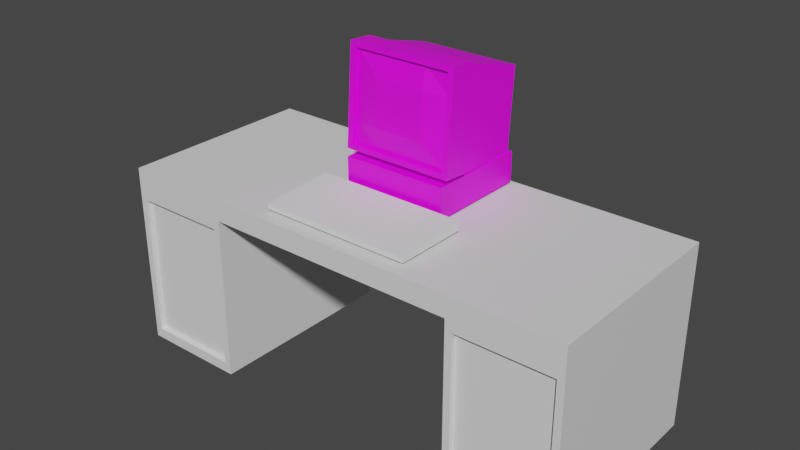 # Source: bureau.blend  (saved by Blender 3.3.6; exported with 4.5.12 LTS)
import bpy
from mathutils import Matrix  # noqa: F401  (used for matrix-valued properties, if any)

bpy.ops.wm.read_factory_settings(use_empty=True)
scene = bpy.context.scene
scene.name = 'Scene'

# ---- collections
col_collection = bpy.data.collections.new('Collection'); scene.collection.children.link(col_collection)

# ---- images (referenced by path relative to the original .blend; pixels are not part of the script)
import os
ASSET_DIR = os.environ.get("B2B_ASSET_DIR", "")  # directory of the original .blend (textures are referenced by path, not embedded)
HERE = os.path.dirname(os.path.abspath(__file__))  # packed textures are extracted next to this script under _unpacked/

def load_image(name, relpath, width, height, colorspace="sRGB"):
    """Load a texture the original file referenced (path relative to the .blend, or extracted next to this script)."""
    p = next((c for c in (os.path.join(HERE, relpath), os.path.join(ASSET_DIR, relpath)) if relpath and os.path.exists(c)), "")
    if p:
        img = bpy.data.images.load(p, check_existing=True)
        img.name = name
    else:  # same state as the original file: an image datablock whose file is absent (Cycles renders it pink)
        img = bpy.data.images.new(name, width, height)
        img.source = "FILE"
        img.filepath = "//" + (relpath or name)
    img.colorspace_settings.name = colorspace
    return img
img_ordi_base_color = load_image('Ordi Base Color', 'ordi.png', 1024, 1024, 'sRGB')

# ---- materials (node trees are filled in below, after node groups)
mat_material = bpy.data.materials.new('Material')
mat_material.alpha_threshold = 0.0
mat_material.use_transparent_shadow = False
mat_material.roughness = 0.5
mat_material.line_color = (0.0, 0.0, 0.0, 1.0)
mat_material_001 = bpy.data.materials.new('Material.001')
mat_material_001.use_transparent_shadow = False

# ---- material node trees
mat_material.use_nodes = True; mat_material.node_tree.nodes.clear()
_N = mat_material.node_tree.nodes; _L = mat_material.node_tree.links
n0 = _N.new('ShaderNodeOutputMaterial'); n0.name = 'Material Output'; n0.location = (300, 300)
n1 = _N.new('ShaderNodeBsdfPrincipled'); n1.name = 'Principled BSDF'; n1.location = (10, 300)
n1.distribution = 'GGX'
n1.subsurface_method = 'RANDOM_WALK_SKIN'
n1.inputs[3].default_value = 1.45
n1.inputs[27].default_value = (0.0, 0.0, 0.0, 1.0)
n1.inputs[28].default_value = 1.0
_L.new(n1.outputs[0], n0.inputs[0])
n0.is_active_output = True
mat_material_001.use_nodes = True; mat_material_001.node_tree.nodes.clear()
_N = mat_material_001.node_tree.nodes; _L = mat_material_001.node_tree.links
n0 = _N.new('ShaderNodeBsdfPrincipled'); n0.name = 'Principled BSDF'; n0.location = (10, 300)
n0.distribution = 'GGX'
n0.subsurface_method = 'RANDOM_WALK_SKIN'
n0.inputs[3].default_value = 1.45
n0.inputs[27].default_value = (0.0, 0.0, 0.0, 1.0)
n0.inputs[28].default_value = 1.0
n1 = _N.new('ShaderNodeOutputMaterial'); n1.name = 'Material Output'; n1.location = (300, 300)
n2 = _N.new('ShaderNodeTexImage'); n2.name = 'Image Texture'; n2.location = (-280, 280)
n2.image = img_ordi_base_color
n2.interpolation = 'Closest'
_L.new(n0.outputs[0], n1.inputs[0])
_L.new(n2.outputs[0], n0.inputs[0])
n1.is_active_output = True

# ---- world
world_world = bpy.data.worlds.new('World'); scene.world = world_world
world_world.use_nodes = True; world_world.node_tree.nodes.clear()
_N = world_world.node_tree.nodes; _L = world_world.node_tree.links
n0 = _N.new('ShaderNodeOutputWorld'); n0.name = 'World Output'; n0.location = (300, 300)
n1 = _N.new('ShaderNodeBackground'); n1.name = 'Background'; n1.location = (10, 300)
n1.inputs[0].default_value = (0.05088, 0.05088, 0.05088, 1.0)
_L.new(n1.outputs[0], n0.inputs[0])
n0.is_active_output = True
world_world.color = (0.05088, 0.05088, 0.05088)
world_world.use_sun_shadow = False
world_world.sun_shadow_jitter_overblur = 0.0

# ---- meshes
me_cube = bpy.data.meshes.new('Cube')
me_cube.from_pydata([(3.0, 1.0, 0.853), (3.0, 1.0, -1.0), (3.0, -1.0, 0.853), (3.0, -1.0, -1.0), (1.337, -1.0, 0.853), (1.622, 1.0, -1.0), (1.337, 1.0, 0.853), (1.622, -1.0, -1.0), (0.0, -1.0, 0.853), (0.0, 1.0, 0.853), (3.0, 1.0, 0.6449), (3.0, -1.0, 0.6449), (1.622, 1.0, 0.6449), (1.622, -1.0, 0.6449), (0.0, 1.0, 0.6449), (0.0, -1.0, 0.6449), (2.912, -0.9519, -0.8948), (2.912, -0.9519, 0.5397), (1.71, -0.9519, -0.8948), (1.71, -0.9519, 0.5397), (1.71, -1.0, 0.5397), (1.71, -1.0, -0.8948), (2.912, -1.0, -0.8948), (2.912, -1.0, 0.5397), (-3.0, 1.0, 0.853), (-3.0, 1.0, -1.0), (-3.0, -1.0, 0.853), (-3.0, -1.0, -1.0), (-1.337, -1.0, 0.853), (-1.622, 1.0, -1.0), (-1.337, 1.0, 0.853), (-1.622, -1.0, -1.0), (-3.0, 1.0, 0.6449), (-3.0, -1.0, 0.6449), (-1.622, 1.0, 0.6449), (-1.622, -1.0, 0.6449), (-2.912, -0.9519, -0.8948), (-2.912, -0.9519, 0.5397), (-1.71, -0.9519, -0.8948), (-1.71, -0.9519, 0.5397), (-1.71, -1.0, 0.5397), (-1.71, -1.0, -0.8948), (-2.912, -1.0, -0.8948), (-2.912, -1.0, 0.5397)], [], [(14, 9, 6, 12), (0, 6, 4, 2), (5, 1, 3, 7), (10, 0, 2, 11), (12, 6, 0, 10), (7, 13, 12, 5), (11, 2, 4, 13), (13, 4, 8, 15), (6, 9, 8, 4), (3, 11, 23, 22), (5, 12, 10, 1), (1, 10, 11, 3), (12, 13, 15, 14), (11, 13, 20, 23), (20, 21, 18, 19), (13, 7, 21, 20), (22, 23, 17, 16), (7, 3, 22, 21), (16, 17, 19, 18), (21, 22, 16, 18), (23, 20, 19, 17), (14, 34, 30, 9), (24, 26, 28, 30), (29, 31, 27, 25), (32, 33, 26, 24), (34, 32, 24, 30), (31, 29, 34, 35), (33, 35, 28, 26), (35, 15, 8, 28), (30, 28, 8, 9), (27, 42, 43, 33), (29, 25, 32, 34), (25, 27, 33, 32), (34, 14, 15, 35), (33, 43, 40, 35), (40, 39, 38, 41), (35, 40, 41, 31), (42, 36, 37, 43), (31, 41, 42, 27), (36, 38, 39, 37), (41, 38, 36, 42), (43, 37, 39, 40)])
_uv = me_cube.uv_layers.new(name='UVMap')
_uv.uv.foreach_set('vector', [0.5806, 0.375, 0.625, 0.375, 0.625, 0.4307, 0.5806, 0.4307, 0.625, 0.5, 0.6943, 0.5, 0.6943, 0.75, 0.625, 0.75, 0.3057, 0.5, 0.375, 0.5, 0.375, 0.75, 0.3057, 0.75, 0.5806, 0.5, 0.625, 0.5, 0.625, 0.75, 0.5806, 0.75, 0.5806, 0.4307, 0.625, 0.4307, 0.625, 0.5, 0.5806, 0.5, 0.375, 0.8193, 0.5806, 0.8193, 0.5806, 0.4307, 0.375, 0.4307, 0.5806, 0.75, 0.625, 0.75, 0.625, 0.8193, 0.5806, 0.8193, 0.5806, 0.8193, 0.625, 0.8193, 0.625, 0.875, 0.5806, 0.875, 0.6943, 0.5, 0.75, 0.5, 0.75, 0.75, 0.6943, 0.75, 0.375, 0.75, 0.5806, 0.75, 0.5806, 0.75, 0.375, 0.75, 0.375, 0.4307, 0.5806, 0.4307, 0.5806, 0.5, 0.375, 0.5, 0.375, 0.5, 0.5806, 0.5, 0.5806, 0.75, 0.375, 0.75, 0.5806, 0.4307, 0.5806, 0.8193, 0.5806, 0.875, 0.5806, 0.375, 0.5806, 0.75, 0.5806, 0.8193, 0.5806, 0.8193, 0.5806, 0.75, 0.5806, 0.8193, 0.375, 0.8193, 0.375, 0.8193, 0.5806, 0.8193, 0.5806, 0.8193, 0.375, 0.8193, 0.375, 0.8193, 0.5806, 0.8193, 0.375, 0.75, 0.5806, 0.75, 0.5806, 0.75, 0.375, 0.75, 0.3057, 0.75, 0.375, 0.75, 0.375, 0.75, 0.3057, 0.75, 0.375, 0.75, 0.5806, 0.75, 0.5806, 0.8193, 0.375, 0.8193, 0.3057, 0.75, 0.375, 0.75, 0.375, 0.75, 0.3057, 0.75, 0.5806, 0.75, 0.5806, 0.8193, 0.5806, 0.8193, 0.5806, 0.75, 0.5806, 0.375, 0.5806, 0.4307, 0.625, 0.4307, 0.625, 0.375, 0.625, 0.5, 0.625, 0.75, 0.6943, 0.75, 0.6943, 0.5, 0.3057, 0.5, 0.3057, 0.75, 0.375, 0.75, 0.375, 0.5, 0.5806, 0.5, 0.5806, 0.75, 0.625, 0.75, 0.625, 0.5, 0.5806, 0.4307, 0.5806, 0.5, 0.625, 0.5, 0.625, 0.4307, 0.375, 0.8193, 0.375, 0.4307, 0.5806, 0.4307, 0.5806, 0.8193, 0.5806, 0.75, 0.5806, 0.8193, 0.625, 0.8193, 0.625, 0.75, 0.5806, 0.8193, 0.5806, 0.875, 0.625, 0.875, 0.625, 0.8193, 0.6943, 0.5, 0.6943, 0.75, 0.75, 0.75, 0.75, 0.5, 0.375, 0.75, 0.375, 0.75, 0.5806, 0.75, 0.5806, 0.75, 0.375, 0.4307, 0.375, 0.5, 0.5806, 0.5, 0.5806, 0.4307, 0.375, 0.5, 0.375, 0.75, 0.5806, 0.75, 0.5806, 0.5, 0.5806, 0.4307, 0.5806, 0.375, 0.5806, 0.875, 0.5806, 0.8193, 0.5806, 0.75, 0.5806, 0.75, 0.5806, 0.8193, 0.5806, 0.8193, 0.5806, 0.8193, 0.5806, 0.8193, 0.375, 0.8193, 0.375, 0.8193, 0.5806, 0.8193, 0.5806, 0.8193, 0.375, 0.8193, 0.375, 0.8193, 0.375, 0.75, 0.375, 0.75, 0.5806, 0.75, 0.5806, 0.75, 0.3057, 0.75, 0.3057, 0.75, 0.375, 0.75, 0.375, 0.75, 0.375, 0.75, 0.375, 0.8193, 0.5806, 0.8193, 0.5806, 0.75, 0.3057, 0.75, 0.3057, 0.75, 0.375, 0.75, 0.375, 0.75, 0.5806, 0.75, 0.5806, 0.75, 0.5806, 0.8193, 0.5806, 0.8193])
me_cube.materials.append(mat_material)
me_cube.use_mirror_vertex_groups = False
me_cube.update()
me_cube_001 = bpy.data.meshes.new('Cube.001')
me_cube_001.from_pydata([(-1.0, -0.5793, -0.14), (-1.0, -0.3423, 1.846), (-1.0, 0.8835, -0.1978), (-1.0, 1.074, 1.396), (1.0, -0.5793, -0.14), (1.0, -0.3423, 1.846), (1.0, 0.8835, -0.1978), (1.0, 1.074, 1.396), (-1.087, -0.6936, -0.2135), (-1.087, -0.436, 1.944), (1.087, -0.436, 1.944), (1.087, -0.6936, -0.2135), (-1.087, -1.23, -0.1495), (-1.087, -0.9727, 2.008), (1.087, -0.9727, 2.008), (1.087, -1.23, -0.1495), (-0.9712, -1.217, -0.03493), (-0.9712, -0.9864, 1.894), (0.9712, -0.9864, 1.894), (0.9712, -1.217, -0.03493), (-0.9712, -1.141, -0.04399), (-0.9712, -0.9105, 1.885), (0.9712, -0.9105, 1.885), (0.9712, -1.141, -0.04399), (-0.9712, -1.026, 0.9204), (0.9712, -1.026, 0.9204), (0.0, -1.141, -0.04399), (0.0, -0.9105, 1.885), (0.0, -1.109, 0.9304), (-0.9712, -0.968, 1.403), (0.9712, -1.083, 0.4382), (0.4856, -1.141, -0.04399), (-0.4856, -0.9105, 1.885), (-0.9712, -1.083, 0.4382), (0.9712, -0.968, 1.403), (-0.4856, -1.141, -0.04399), (0.4856, -0.9105, 1.885), (-0.4856, -1.109, 0.9304), (0.4856, -1.109, 0.9304), (0.0, -1.167, 0.4482), (0.0, -1.052, 1.413), (0.4856, -1.052, 1.413), (0.4856, -1.167, 0.4482), (-0.4856, -1.167, 0.4482), (-0.4856, -1.052, 1.413), (-1.0, 0.8835, -0.3624), (-1.0, -0.5793, -0.3046), (1.0, 0.8835, -0.3624), (1.0, -0.5793, -0.3046), (-1.026, 0.9803, -0.3914), (-1.026, -1.312, -0.2756), (1.026, 0.9803, -0.3914), (1.026, -1.312, -0.2756), (-1.026, 0.9537, -1.063), (-1.026, -1.338, -0.947), (1.026, 0.9537, -1.063), (1.026, -1.338, -0.947)], [], [(0, 1, 3, 2), (2, 3, 7, 6), (6, 7, 5, 4), (0, 4, 11, 8), (2, 6, 47, 45), (7, 3, 1, 5), (10, 9, 13, 14), (5, 1, 9, 10), (4, 5, 10, 11), (1, 0, 8, 9), (15, 14, 18, 19), (11, 10, 14, 15), (8, 11, 15, 12), (9, 8, 12, 13), (16, 19, 23, 31, 26, 35, 20), (12, 15, 19, 16), (13, 12, 16, 17), (14, 13, 17, 18), (44, 32, 21, 29), (17, 16, 20, 33, 24, 29, 21), (18, 17, 21, 32, 27, 36, 22), (19, 18, 22, 34, 25, 30, 23), (43, 37, 24, 33), (42, 38, 28, 39), (41, 36, 27, 40), (38, 41, 40, 28), (25, 34, 41, 38), (34, 22, 36, 41), (31, 42, 39, 26), (23, 30, 42, 31), (30, 25, 38, 42), (35, 43, 33, 20), (26, 39, 43, 35), (39, 28, 37, 43), (37, 44, 29, 24), (28, 40, 44, 37), (40, 27, 32, 44), (48, 46, 50, 52), (0, 2, 45, 46), (6, 4, 48, 47), (4, 0, 46, 48), (51, 52, 56, 55), (45, 47, 51, 49), (47, 48, 52, 51), (46, 45, 49, 50), (53, 55, 56, 54), (50, 49, 53, 54), (52, 50, 54, 56), (49, 51, 55, 53)])
_uv = me_cube_001.uv_layers.new(name='UVMap')
_uv.uv.foreach_set('vector', [0.375, 0.0, 0.625, 0.0, 0.625, 0.25, 0.375, 0.25, 0.375, 0.25, 0.625, 0.25, 0.625, 0.5, 0.375, 0.5, 0.375, 0.5, 0.625, 0.5, 0.625, 0.75, 0.375, 0.75, 0.125, 0.75, 0.375, 0.75, 0.375, 0.75, 0.125, 0.75, 0.375, 0.25, 0.375, 0.5, 0.375, 0.5, 0.375, 0.25, 0.625, 0.5, 0.875, 0.5, 0.875, 0.75, 0.625, 0.75, 0.625, 0.75, 0.875, 0.75, 0.875, 0.75, 0.625, 0.75, 0.625, 0.75, 0.875, 0.75, 0.875, 0.75, 0.625, 0.75, 0.375, 0.75, 0.625, 0.75, 0.625, 0.75, 0.375, 0.75, 0.625, 0.0, 0.375, 0.0, 0.375, 0.0, 0.625, 0.0, 0.375, 0.75, 0.625, 0.75, 0.625, 0.75, 0.375, 0.75, 0.375, 0.75, 0.625, 0.75, 0.625, 0.75, 0.375, 0.75, 0.125, 0.75, 0.375, 0.75, 0.375, 0.75, 0.125, 0.75, 0.625, 0.0, 0.375, 0.0, 0.375, 0.0, 0.625, 0.0, 0.125, 0.75, 0.375, 0.75, 0.375, 0.75, 0.3125, 0.75, 0.25, 0.75, 0.1875, 0.75, 0.125, 0.75, 0.125, 0.75, 0.375, 0.75, 0.375, 0.75, 0.125, 0.75, 0.625, 0.0, 0.375, 0.0, 0.375, 0.0, 0.625, 0.0, 0.625, 0.75, 0.875, 0.75, 0.875, 0.75, 0.625, 0.75, 0.5625, 0.9375, 0.625, 0.9375, 0.625, 1.0, 0.5625, 1.0, 0.625, 0.0, 0.375, 0.0, 0.375, 0.0, 0.4375, 0.0, 0.5, 0.0, 0.5625, 0.0, 0.625, 0.0, 0.625, 0.75, 0.875, 0.75, 0.875, 0.75, 0.8125, 0.75, 0.75, 0.75, 0.6875, 0.75, 0.625, 0.75, 0.375, 0.75, 0.625, 0.75, 0.625, 0.75, 0.5625, 0.75, 0.5, 0.75, 0.4375, 0.75, 0.375, 0.75, 0.4375, 0.9375, 0.5, 0.9375, 0.5, 1.0, 0.4375, 1.0, 0.4375, 0.8125, 0.5, 0.8125, 0.5, 0.875, 0.4375, 0.875, 0.5625, 0.8125, 0.625, 0.8125, 0.625, 0.875, 0.5625, 0.875, 0.5, 0.8125, 0.5625, 0.8125, 0.5625, 0.875, 0.5, 0.875, 0.5, 0.75, 0.5625, 0.75, 0.5625, 0.8125, 0.5, 0.8125, 0.5625, 0.75, 0.625, 0.75, 0.625, 0.8125, 0.5625, 0.8125, 0.375, 0.8125, 0.4375, 0.8125, 0.4375, 0.875, 0.375, 0.875, 0.375, 0.75, 0.4375, 0.75, 0.4375, 0.8125, 0.375, 0.8125, 0.4375, 0.75, 0.5, 0.75, 0.5, 0.8125, 0.4375, 0.8125, 0.375, 0.9375, 0.4375, 0.9375, 0.4375, 1.0, 0.375, 1.0, 0.375, 0.875, 0.4375, 0.875, 0.4375, 0.9375, 0.375, 0.9375, 0.4375, 0.875, 0.5, 0.875, 0.5, 0.9375, 0.4375, 0.9375, 0.5, 0.9375, 0.5625, 0.9375, 0.5625, 1.0, 0.5, 1.0, 0.5, 0.875, 0.5625, 0.875, 0.5625, 0.9375, 0.5, 0.9375, 0.5625, 0.875, 0.625, 0.875, 0.625, 0.9375, 0.5625, 0.9375, 0.375, 0.75, 0.125, 0.75, 0.125, 0.75, 0.375, 0.75, 0.375, 0.0, 0.375, 0.25, 0.375, 0.25, 0.375, 0.0, 0.375, 0.5, 0.375, 0.75, 0.375, 0.75, 0.375, 0.5, 0.375, 0.75, 0.125, 0.75, 0.125, 0.75, 0.375, 0.75, 0.375, 0.5, 0.375, 0.75, 0.375, 0.75, 0.375, 0.5, 0.375, 0.25, 0.375, 0.5, 0.375, 0.5, 0.375, 0.25, 0.375, 0.5, 0.375, 0.75, 0.375, 0.75, 0.375, 0.5, 0.375, 0.0, 0.375, 0.25, 0.375, 0.25, 0.375, 0.0, 0.125, 0.5, 0.375, 0.5, 0.375, 0.75, 0.125, 0.75, 0.375, 0.0, 0.375, 0.25, 0.375, 0.25, 0.375, 0.0, 0.375, 0.75, 0.125, 0.75, 0.125, 0.75, 0.375, 0.75, 0.375, 0.25, 0.375, 0.5, 0.375, 0.5, 0.375, 0.25])
me_cube_001.materials.append(mat_material_001)
me_cube_001.update()
me_cube_002 = bpy.data.meshes.new('Cube.002')
me_cube_002.from_pydata([(-1.0, -1.0, -1.0), (-1.0, -1.0, 0.07138), (-1.0, 1.0, -1.0), (-1.0, 1.0, 1.0), (1.0, -1.0, -1.0), (1.0, -1.0, 0.07138), (1.0, 1.0, -1.0), (1.0, 1.0, 1.0)], [], [(0, 1, 3, 2), (2, 3, 7, 6), (6, 7, 5, 4), (4, 5, 1, 0), (2, 6, 4, 0), (7, 3, 1, 5)])
_uv = me_cube_002.uv_layers.new(name='UVMap')
_uv.uv.foreach_set('vector', [0.375, 0.0, 0.625, 0.0, 0.625, 0.25, 0.375, 0.25, 0.375, 0.25, 0.625, 0.25, 0.625, 0.5, 0.375, 0.5, 0.375, 0.5, 0.625, 0.5, 0.625, 0.75, 0.375, 0.75, 0.375, 0.75, 0.625, 0.75, 0.625, 1.0, 0.375, 1.0, 0.125, 0.5, 0.375, 0.5, 0.375, 0.75, 0.125, 0.75, 0.625, 0.5, 0.875, 0.5, 0.875, 0.75, 0.625, 0.75])
me_cube_002.update()

# ---- objects
ob_bureau_col = bpy.data.objects.new('Bureau-col', me_cube)
ob_ordi_rigid = bpy.data.objects.new('Ordi-rigid', me_cube_001)
ob_clavier_rigid = bpy.data.objects.new('Clavier-rigid', me_cube_002)

# ---- transforms, parenting, visibility, modifiers, constraints
ob_bureau_col.location = (0.0, 0.0, 0.0)
ob_bureau_col.scale = (0.786, 1.0, 1.0)
ob_bureau_col.lock_rotations_4d = False
ob_bureau_col.empty_display_type = 'ARROWS'
ob_bureau_col.lineart.crease_threshold = 0.0
ob_ordi_rigid.location = (0.0, 0.4899, 1.335)
ob_ordi_rigid.rotation_euler = (0.04603, -0.0, 0.0)
ob_ordi_rigid.scale = (0.51, 0.451, 0.451)
ob_clavier_rigid.location = (0.0, -0.5089, 0.9301)
ob_clavier_rigid.scale = (0.753, 0.3611, 0.0486)

# ---- collection membership
col_collection.objects.link(ob_bureau_col)
col_collection.objects.link(ob_ordi_rigid)
col_collection.objects.link(ob_clavier_rigid)

# ---- scene / render settings (as saved in the file)
scene.frame_start = 1; scene.frame_end = 250; scene.frame_set(1)
scene.render.engine = 'BLENDER_EEVEE_NEXT'
scene.cycles.sampling_pattern = 'TABULATED_SOBOL'
scene.cycles.use_light_tree = False
scene.view_settings.view_transform = 'Filmic'
bpy.context.view_layer.update()

# ---- added for rendering (the .blend has no active camera and no usable light): camera, sun
cam_auto = bpy.data.cameras.new('AutoCamera')
cam_auto.lens = 50.0
cam_auto.sensor_width = 36.0
cam_auto.clip_end = 1000.0
ob_auto_camera = bpy.data.objects.new('AutoCamera', cam_auto)
scene.collection.objects.link(ob_auto_camera)
ob_auto_camera.location = (5.61913, -6.74295, 5.12652)
ob_auto_camera.rotation_euler = (1.09748, -7.21219e-08, 0.694738)
scene.camera = ob_auto_camera
light_auto_sun = bpy.data.lights.new('AutoSun', 'SUN')
light_auto_sun.energy = 3.0
light_auto_sun.angle = 0.0523599
ob_auto_sun = bpy.data.objects.new('AutoSun', light_auto_sun)
scene.collection.objects.link(ob_auto_sun)
ob_auto_sun.rotation_euler = (0.872665, 0.174533, 0.523599)
bpy.context.view_layer.update()
